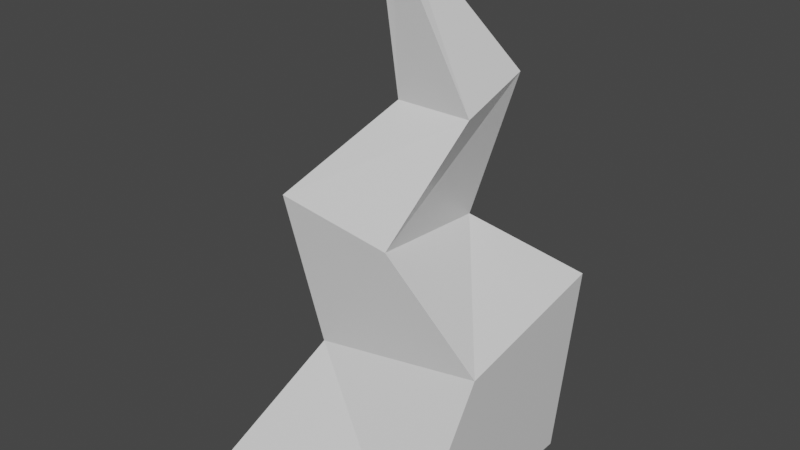 # Source: root_1.blend  (saved by Blender 2.92.15; exported with 4.5.12 LTS)
import bpy
from mathutils import Matrix  # noqa: F401  (used for matrix-valued properties, if any)

bpy.ops.wm.read_factory_settings(use_empty=True)
scene = bpy.context.scene
scene.name = 'Scene'

# ---- collections
col_collection = bpy.data.collections.new('Collection'); scene.collection.children.link(col_collection)

# ---- materials (node trees are filled in below, after node groups)
mat_material = bpy.data.materials.new('Material')
mat_material.alpha_threshold = 0.0
mat_material.use_transparent_shadow = False
mat_material.line_color = (0.0, 0.0, 0.0, 1.0)

# ---- material node trees
mat_material.use_nodes = True; mat_material.node_tree.nodes.clear()
_N = mat_material.node_tree.nodes; _L = mat_material.node_tree.links
n0 = _N.new('ShaderNodeOutputMaterial'); n0.name = 'Material Output'; n0.location = (300, 300)
n1 = _N.new('ShaderNodeBsdfPrincipled'); n1.name = 'Principled BSDF'; n1.location = (10, 300)
n1.distribution = 'GGX'
n1.subsurface_method = 'BURLEY'
n1.inputs[2].default_value = 0.4
n1.inputs[3].default_value = 1.45
n1.inputs[27].default_value = (0.0, 0.0, 0.0, 1.0)
n1.inputs[28].default_value = 1.0
_L.new(n1.outputs[0], n0.inputs[0])
n0.is_active_output = True

# ---- world
world_world = bpy.data.worlds.new('World'); scene.world = world_world
world_world.use_nodes = True; world_world.node_tree.nodes.clear()
_N = world_world.node_tree.nodes; _L = world_world.node_tree.links
n0 = _N.new('ShaderNodeOutputWorld'); n0.name = 'World Output'; n0.location = (300, 300)
n1 = _N.new('ShaderNodeBackground'); n1.name = 'Background'; n1.location = (10, 300)
n1.inputs[0].default_value = (0.05088, 0.05088, 0.05088, 1.0)
_L.new(n1.outputs[0], n0.inputs[0])
n0.is_active_output = True
world_world.color = (0.05088, 0.05088, 0.05088)
world_world.use_sun_shadow = False
world_world.sun_shadow_jitter_overblur = 0.0

# ---- meshes
me_cube = bpy.data.meshes.new('Cube')
me_cube.from_pydata([(1.35, 1.61, 1.087), (1.301, 1.301, -1.0), (1.403, -0.3684, 0.7966), (1.301, -1.301, -1.0), (-0.6173, 1.61, 0.7283), (-1.301, 1.301, -1.0), (-0.5644, -0.3684, 0.438), (-1.301, -1.301, -1.0), (0.4344, -0.5299, 1.909), (-0.9092, -0.5299, 2.104), (0.419, 0.8236, 1.803), (-0.9247, 0.8236, 1.998), (0.8167, 0.2236, 3.112), (-0.03082, 0.2236, 3.112), (0.8167, 1.031, 3.371), (-0.03082, 1.031, 3.371), (0.09772, -0.02226, 4.809), (-0.05373, -0.02226, 4.751), (0.08003, 0.1321, 4.855), (-0.07142, 0.1321, 4.797)], [], [(4, 6, 9, 11), (3, 2, 6, 7), (7, 6, 4, 5), (5, 1, 3, 7), (1, 0, 2, 3), (5, 4, 0, 1), (11, 9, 13, 15), (2, 0, 10, 8), (0, 4, 11, 10), (6, 2, 8, 9), (13, 12, 16, 17), (9, 8, 12, 13), (10, 11, 15, 14), (8, 10, 14, 12), (18, 19, 17, 16), (14, 15, 19, 18), (12, 14, 18, 16), (15, 13, 17, 19)])
_uv = me_cube.uv_layers.new(name='UVMap')
_uv.uv.foreach_set('vector', [0.625, 0.25, 0.625, 0.0, 0.625, 0.0, 0.625, 0.25, 0.375, 0.75, 0.625, 0.75, 0.625, 1.0, 0.375, 1.0, 0.375, 0.0, 0.625, 0.0, 0.625, 0.25, 0.375, 0.25, 0.125, 0.5, 0.375, 0.5, 0.375, 0.75, 0.125, 0.75, 0.375, 0.5, 0.625, 0.5, 0.625, 0.75, 0.375, 0.75, 0.375, 0.25, 0.625, 0.25, 0.625, 0.5, 0.375, 0.5, 0.625, 0.25, 0.625, 0.0, 0.625, 0.0, 0.625, 0.25, 0.625, 0.75, 0.625, 0.5, 0.625, 0.5, 0.625, 0.75, 0.625, 0.5, 0.625, 0.25, 0.625, 0.25, 0.625, 0.5, 0.625, 1.0, 0.625, 0.75, 0.625, 0.75, 0.625, 1.0, 0.625, 1.0, 0.625, 0.75, 0.625, 0.75, 0.625, 1.0, 0.625, 1.0, 0.625, 0.75, 0.625, 0.75, 0.625, 1.0, 0.625, 0.5, 0.625, 0.25, 0.625, 0.25, 0.625, 0.5, 0.625, 0.75, 0.625, 0.5, 0.625, 0.5, 0.625, 0.75, 0.625, 0.5, 0.875, 0.5, 0.875, 0.75, 0.625, 0.75, 0.625, 0.5, 0.625, 0.25, 0.625, 0.25, 0.625, 0.5, 0.625, 0.75, 0.625, 0.5, 0.625, 0.5, 0.625, 0.75, 0.625, 0.25, 0.625, 0.0, 0.625, 0.0, 0.625, 0.25])
me_cube.materials.append(mat_material)
me_cube.use_remesh_preserve_volume = False
me_cube.use_remesh_preserve_attributes = False
me_cube.use_mirror_vertex_groups = False
me_cube.update()
arm_armature = bpy.data.armatures.new('Armature')  # bones are not reproduced

# ---- objects
ob_cube = bpy.data.objects.new('Cube', me_cube)
ob_armature = bpy.data.objects.new('Armature', arm_armature)

# ---- transforms, parenting, visibility, modifiers, constraints
ob_cube.parent = ob_armature
ob_cube.matrix_parent_inverse = Matrix(((2.882, -0.0, 0.0, -0.114), (-0.0, 2.882, -0.0, -9.192e-08), (0.0, -0.0, 2.882, 0.6842), (-0.0, 0.0, -0.0, 1.0)))
ob_cube.location = (0.0, 0.0, 0.0)
ob_cube.scale = (0.25, 0.25, 0.25)
ob_cube.lock_rotations_4d = False
ob_cube.empty_display_type = 'ARROWS'
ob_cube.lineart.crease_threshold = 0.0
_vg = ob_cube.vertex_groups.new(name='Bone')
for _i, _w in zip([0, 1, 2, 3, 4, 5, 6, 7, 8, 9, 10, 11], [0.5228, 0.9363, 0.8516, 0.9675, 0.8221, 0.9638, 0.891, 0.976, 0.09238, 0.02896, 0.05568, 0.0625]): _vg.add([_i], _w, 'REPLACE')
_vg = ob_cube.vertex_groups.new(name='Bone.001')
for _i, _w in zip([0, 1, 2, 3, 4, 6, 8, 9, 10, 11, 12], [0.4804, 0.06137, 0.1344, 0.005934, 0.1206, 0.07239, 0.8019, 0.4893, 0.873, 0.4832, 0.06518]): _vg.add([_i], _w, 'REPLACE')
_vg = ob_cube.vertex_groups.new(name='Bone.002')
for _i, _w in zip([4, 6, 8, 9, 10, 11, 12, 13, 14, 15], [0.05444, 0.02284, 0.1125, 0.4693, 0.04483, 0.4368, 0.8252, 0.9125, 0.5042, 0.1264]): _vg.add([_i], _w, 'REPLACE')
_vg = ob_cube.vertex_groups.new(name='Bone.003')
for _i, _w in zip([12, 13, 14, 15, 16, 17, 18, 19], [0.1019, 0.06079, 0.485, 0.8474, 0.9967, 0.9915, 0.998, 0.9978]): _vg.add([_i], _w, 'REPLACE')
_m = ob_cube.modifiers.new('Armature', 'ARMATURE')
_m.object = ob_armature
ob_armature.location = (0.03956, 3.189e-08, -0.2374)
ob_armature.scale = (0.347, 0.347, 0.347)
ob_armature.lineart.crease_threshold = 0.0

# ---- collection membership
col_collection.objects.link(ob_cube)
col_collection.objects.link(ob_armature)

# ---- scene / render settings (as saved in the file)
scene.frame_start = 1; scene.frame_end = 250; scene.frame_set(10)
scene.render.engine = 'BLENDER_EEVEE_NEXT'
scene.cycles.use_denoising = False
scene.cycles.samples = 128
scene.cycles.sampling_pattern = 'TABULATED_SOBOL'
scene.cycles.use_adaptive_sampling = False
scene.cycles.use_light_tree = False
scene.view_settings.view_transform = 'Filmic'
bpy.context.view_layer.update()

# ---- added for rendering (the .blend has no active camera and no usable light): camera, sun
cam_auto = bpy.data.cameras.new('AutoCamera')
cam_auto.lens = 50.0
cam_auto.sensor_width = 36.0
cam_auto.clip_end = 1000.0
ob_auto_camera = bpy.data.objects.new('AutoCamera', cam_auto)
scene.collection.objects.link(ob_auto_camera)
ob_auto_camera.location = (1.60493, -1.87311, 1.72679)
ob_auto_camera.rotation_euler = (1.09748, -7.21219e-08, 0.694738)
scene.camera = ob_auto_camera
light_auto_sun = bpy.data.lights.new('AutoSun', 'SUN')
light_auto_sun.energy = 3.0
light_auto_sun.angle = 0.0523599
ob_auto_sun = bpy.data.objects.new('AutoSun', light_auto_sun)
scene.collection.objects.link(ob_auto_sun)
ob_auto_sun.rotation_euler = (0.872665, 0.174533, 0.523599)
bpy.context.view_layer.update()
